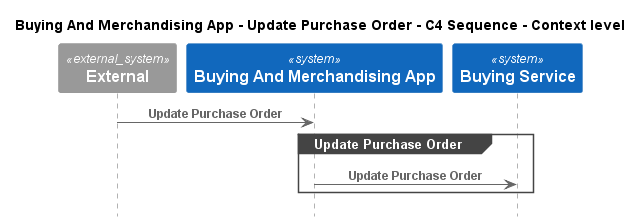

The diagram above was rendered by PlantUML. Its source (embedded in the PNG):
@startuml
!pragma layout smetana
!include ..\..\..\..\.c4s\C4_Sequence.puml

title Buying And Merchandising App - Update Purchase Order - C4 Sequence - Context level

System_Ext(C4InterFlow.SoftwareSystems.ExternalSystem, "External", "")
System(ECommercePlatform.SoftwareSystems.BuyingAndMerchandisingApp, "Buying And Merchandising App", "")
System(ECommercePlatform.SoftwareSystems.BuyingService, "Buying Service", "")

Rel(C4InterFlow.SoftwareSystems.ExternalSystem, ECommercePlatform.SoftwareSystems.BuyingAndMerchandisingApp, "Update Purchase Order")
group Update Purchase Order
Rel(ECommercePlatform.SoftwareSystems.BuyingAndMerchandisingApp, ECommercePlatform.SoftwareSystems.BuyingService, "Update Purchase Order")
end


@enduml